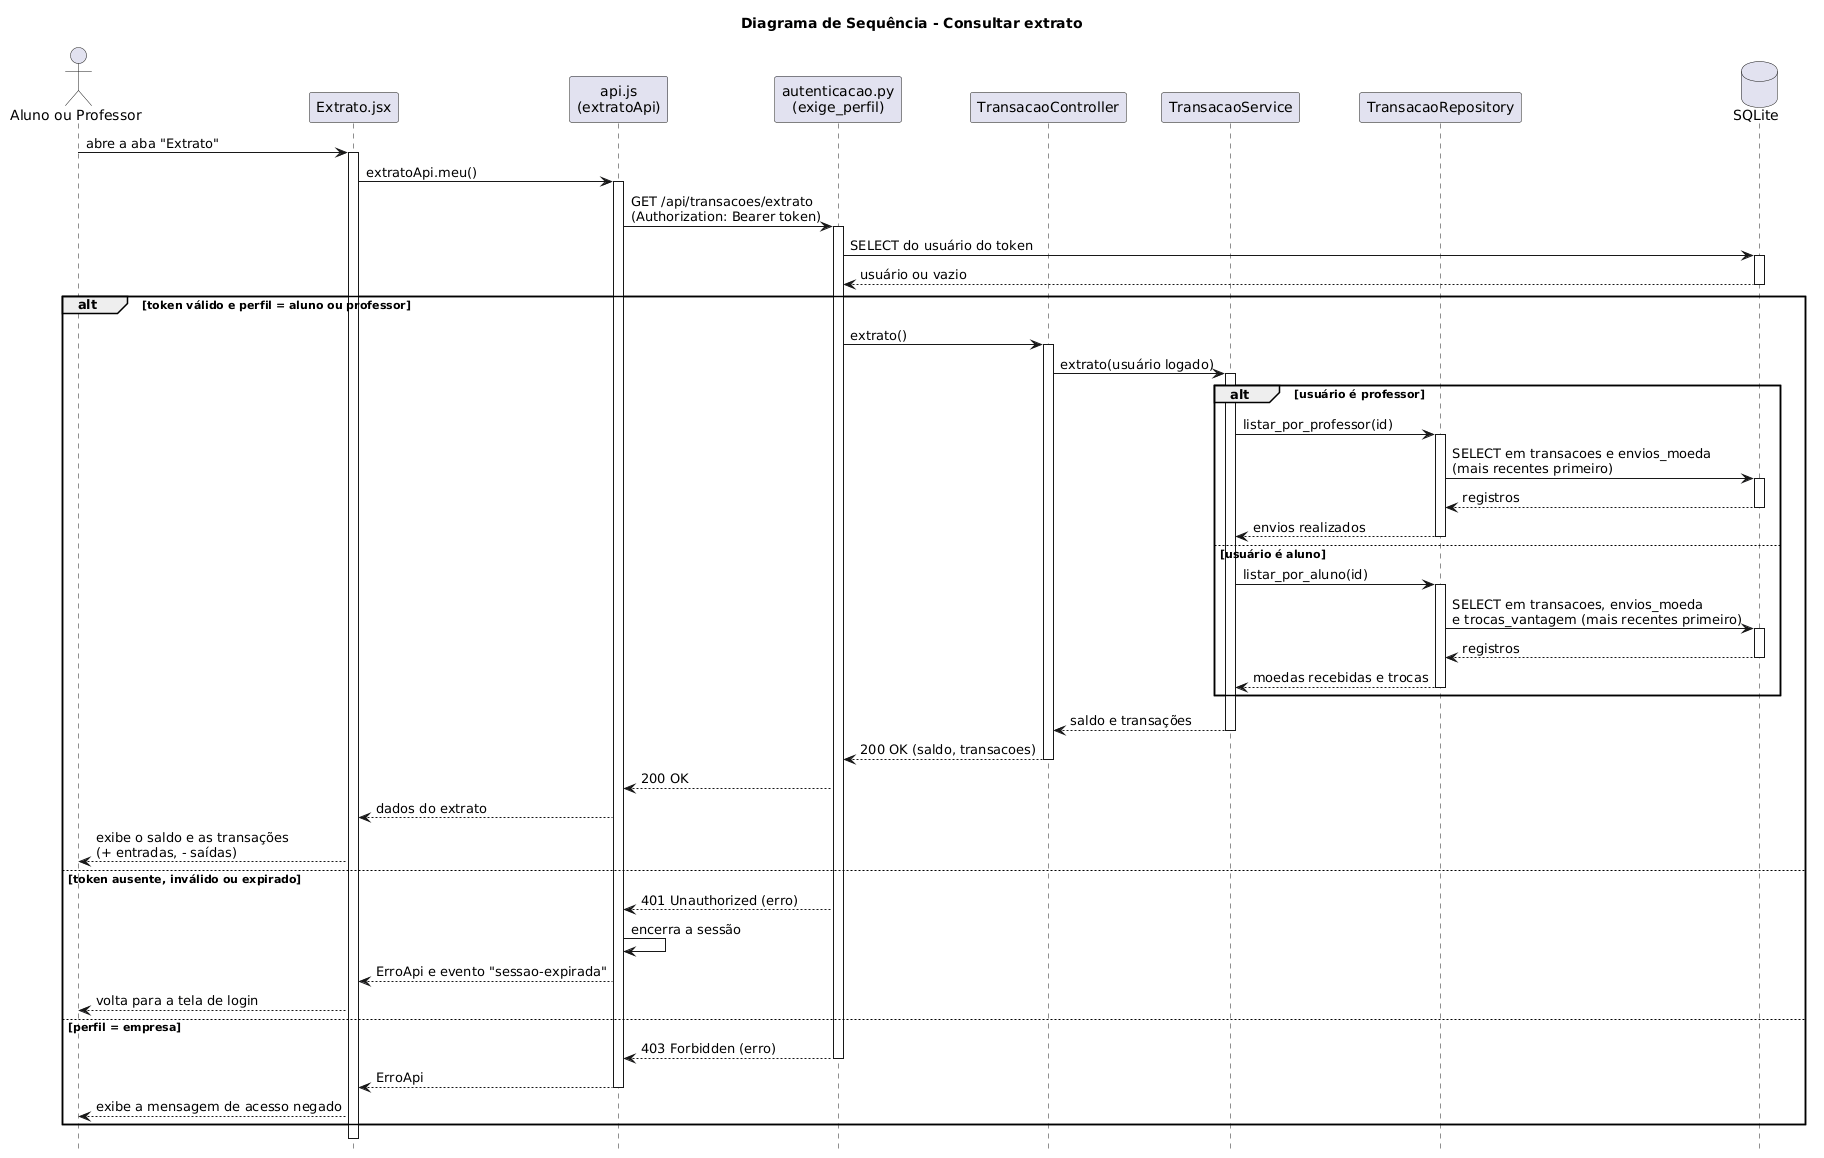

The diagram above was rendered by PlantUML. Its source (embedded in the PNG):
@startuml
skinparam shadowing false
skinparam defaultFontName Helvetica
hide footbox

title Diagrama de Sequência - Consultar extrato

actor "Aluno ou Professor" as usuario
participant "Extrato.jsx" as tela
participant "api.js\n(extratoApi)" as api
participant "autenticacao.py\n(exige_perfil)" as auth
participant "TransacaoController" as controller
participant "TransacaoService" as service
participant "TransacaoRepository" as transacoes
database "SQLite" as banco



usuario -> tela : abre a aba "Extrato"
activate tela
tela -> api : extratoApi.meu()
activate api
api -> auth : GET /api/transacoes/extrato\n(Authorization: Bearer token)
activate auth
auth -> banco : SELECT do usuário do token
activate banco
banco --> auth : usuário ou vazio
deactivate banco

alt token válido e perfil = aluno ou professor
  auth -> controller : extrato()
  activate controller
  controller -> service : extrato(usuário logado)
  activate service

  alt usuário é professor
    service -> transacoes : listar_por_professor(id)
    activate transacoes
    transacoes -> banco : SELECT em transacoes e envios_moeda\n(mais recentes primeiro)
    activate banco
    banco --> transacoes : registros
    deactivate banco
    transacoes --> service : envios realizados
    deactivate transacoes
  else usuário é aluno
    service -> transacoes : listar_por_aluno(id)
    activate transacoes
    transacoes -> banco : SELECT em transacoes, envios_moeda\ne trocas_vantagem (mais recentes primeiro)
    activate banco
    banco --> transacoes : registros
    deactivate banco
    transacoes --> service : moedas recebidas e trocas
    deactivate transacoes
  end

  service --> controller : saldo e transações
  deactivate service
  controller --> auth : 200 OK (saldo, transacoes)
  deactivate controller
  auth --> api : 200 OK
  api --> tela : dados do extrato
  tela --> usuario : exibe o saldo e as transações\n(+ entradas, - saídas)

else token ausente, inválido ou expirado
  auth --> api : 401 Unauthorized (erro)
  api -> api : encerra a sessão
  api --> tela : ErroApi e evento "sessao-expirada"
  tela --> usuario : volta para a tela de login

else perfil = empresa
  auth --> api : 403 Forbidden (erro)
  deactivate auth
  api --> tela : ErroApi
  deactivate api
  tela --> usuario : exibe a mensagem de acesso negado
end

deactivate tela
@enduml